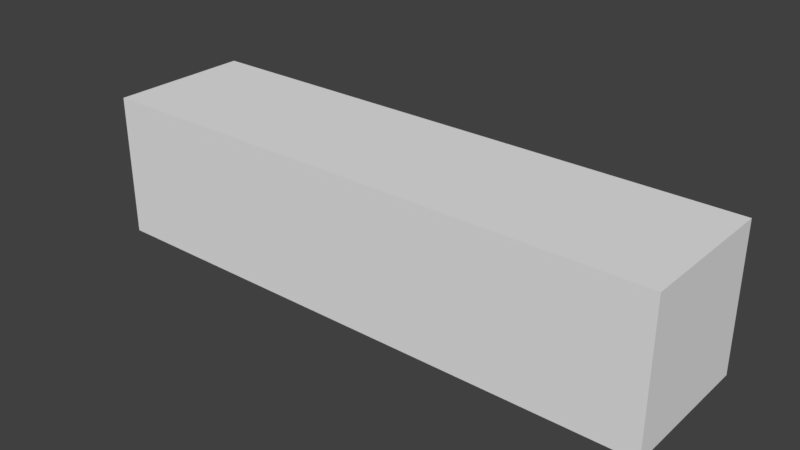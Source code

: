 # Source: RectangularBox.blend  (saved by Blender 2.79.0; exported with 4.5.12 LTS)
import bpy
from mathutils import Matrix  # noqa: F401  (used for matrix-valued properties, if any)

bpy.ops.wm.read_factory_settings(use_empty=True)
scene = bpy.context.scene
scene.name = 'Scene'

# ---- collections
col_collection_1 = bpy.data.collections.new('Collection 1'); scene.collection.children.link(col_collection_1)

# ---- world
world_world = bpy.data.worlds.new('World'); scene.world = world_world
world_world.color = (0.05088, 0.05088, 0.05088)
world_world.use_sun_shadow = False
world_world.sun_shadow_jitter_overblur = 0.0
world_world.cycles.sampling_method = 'MANUAL'

# ---- meshes
me_cube = bpy.data.meshes.new('Cube')
me_cube.from_pydata([(-1.0, -1.0, -1.0), (-1.0, -1.0, 1.0), (-1.0, 1.0, -1.0), (-1.0, 1.0, 1.0), (1.0, -1.0, -1.0), (1.0, -1.0, 1.0), (1.0, 1.0, -1.0), (1.0, 1.0, 1.0)], [], [(0, 1, 3, 2), (2, 3, 7, 6), (6, 7, 5, 4), (4, 5, 1, 0), (2, 6, 4, 0), (7, 3, 1, 5)])
me_cube.use_remesh_preserve_volume = False
me_cube.use_remesh_preserve_attributes = False
me_cube.use_mirror_vertex_groups = False
me_cube.update()

# ---- objects
ob_rectangularbox = bpy.data.objects.new('RectangularBox', me_cube)

# ---- transforms, parenting, visibility, modifiers, constraints
ob_rectangularbox.location = (0.0, 0.0, -0.5)
ob_rectangularbox.scale = (2.0, 0.5, 0.5)
ob_rectangularbox.lineart.crease_threshold = 0.0

# ---- collection membership
col_collection_1.objects.link(ob_rectangularbox)

# ---- scene / render settings (as saved in the file)
scene.frame_start = 1; scene.frame_end = 250; scene.frame_set(1)
scene.render.engine = 'BLENDER_EEVEE_NEXT'
scene.render.resolution_percentage = 50
scene.render.dither_intensity = 0.0
scene.cycles.use_denoising = False
scene.cycles.samples = 128
scene.cycles.sampling_pattern = 'TABULATED_SOBOL'
scene.cycles.light_sampling_threshold = 0.0
scene.cycles.use_adaptive_sampling = False
scene.cycles.use_light_tree = False
scene.cycles.blur_glossy = 0.0
scene.cycles.sample_clamp_indirect = 0.0
scene.view_settings.view_transform = 'Standard'
bpy.context.view_layer.update()

# ---- added for rendering (the .blend has no active camera and no usable light): camera, sun
cam_auto = bpy.data.cameras.new('AutoCamera')
cam_auto.lens = 50.0
cam_auto.sensor_width = 36.0
cam_auto.clip_end = 1000.0
ob_auto_camera = bpy.data.objects.new('AutoCamera', cam_auto)
scene.collection.objects.link(ob_auto_camera)
ob_auto_camera.location = (3.9254, -4.71047, 2.64032)
ob_auto_camera.rotation_euler = (1.09748, -7.21219e-08, 0.694738)
scene.camera = ob_auto_camera
light_auto_sun = bpy.data.lights.new('AutoSun', 'SUN')
light_auto_sun.energy = 3.0
light_auto_sun.angle = 0.0523599
ob_auto_sun = bpy.data.objects.new('AutoSun', light_auto_sun)
scene.collection.objects.link(ob_auto_sun)
ob_auto_sun.rotation_euler = (0.872665, 0.174533, 0.523599)
bpy.context.view_layer.update()
